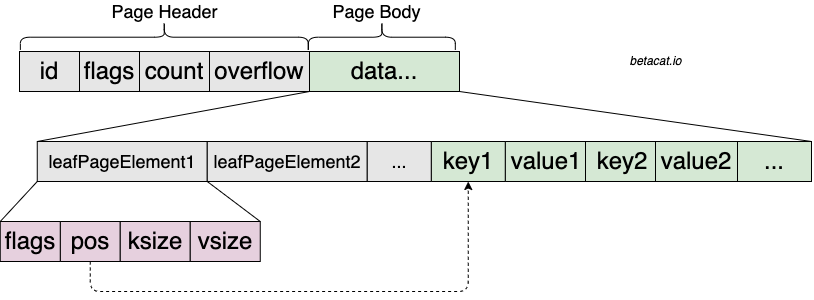

The diagram above was exported from draw.io. Its source (the exported page's mxGraphModel, read from the mxfile embedded in the PNG):
<mxGraphModel dx="1369" dy="770" grid="1" gridSize="10" guides="1" tooltips="1" connect="1" arrows="1" fold="1" page="1" pageScale="1" pageWidth="827" pageHeight="1169" math="0" shadow="0">
  <root>
    <mxCell id="0" />
    <mxCell id="1" parent="0" />
    <mxCell id="3HdSxEKTiE2AiUyxX-se-1" value="&lt;font style=&quot;font-size: 24px;&quot;&gt;id&lt;/font&gt;" style="rounded=0;whiteSpace=wrap;html=1;fillColor=#E6E6E6;" vertex="1" diagramName="Rectangle" diagramCategory="general" parent="1">
      <mxGeometry x="134" y="400" width="60" height="40" as="geometry" />
    </mxCell>
    <mxCell id="3HdSxEKTiE2AiUyxX-se-2" value="&lt;font style=&quot;font-size: 24px;&quot;&gt;flags&lt;/font&gt;" style="rounded=0;whiteSpace=wrap;html=1;fillColor=#E6E6E6;" vertex="1" diagramName="Rectangle" diagramCategory="general" parent="1">
      <mxGeometry x="194" y="400" width="60" height="40" as="geometry" />
    </mxCell>
    <mxCell id="3HdSxEKTiE2AiUyxX-se-3" value="&lt;font style=&quot;font-size: 24px;&quot;&gt;count&lt;/font&gt;" style="rounded=0;whiteSpace=wrap;html=1;fillColor=#E6E6E6;" vertex="1" diagramName="Rectangle" diagramCategory="general" parent="1">
      <mxGeometry x="254" y="400" width="70" height="40" as="geometry" />
    </mxCell>
    <mxCell id="3HdSxEKTiE2AiUyxX-se-4" value="&lt;font style=&quot;font-size: 24px;&quot;&gt;overflow&lt;/font&gt;" style="rounded=0;whiteSpace=wrap;html=1;fillColor=#E6E6E6;" vertex="1" diagramName="Rectangle" diagramCategory="general" parent="1">
      <mxGeometry x="324" y="400" width="100" height="40" as="geometry" />
    </mxCell>
    <mxCell id="3HdSxEKTiE2AiUyxX-se-5" value="&lt;font style=&quot;font-size: 24px;&quot;&gt;data...&lt;/font&gt;" style="rounded=0;whiteSpace=wrap;html=1;fillColor=#D5E8D4;" vertex="1" diagramName="Rectangle" diagramCategory="general" parent="1">
      <mxGeometry x="424" y="400" width="150" height="40" as="geometry" />
    </mxCell>
    <mxCell id="3HdSxEKTiE2AiUyxX-se-6" value="" style="shape=curlyBracket;whiteSpace=wrap;html=1;rounded=1;rotation=90;size=0.5625;" vertex="1" diagramName="CurlyBracket" diagramCategory="misc" parent="1">
      <mxGeometry x="264.38" y="240" width="28.75" height="287.82" as="geometry" />
    </mxCell>
    <mxCell id="3HdSxEKTiE2AiUyxX-se-7" value="&lt;font style=&quot;font-size: 18px;&quot;&gt;Page Header&lt;/font&gt;" style="text;html=1;align=center;verticalAlign=middle;resizable=0;points=[];autosize=1;" vertex="1" parent="1">
      <mxGeometry x="258.76" y="350" width="40" height="20" as="geometry" />
    </mxCell>
    <mxCell id="3HdSxEKTiE2AiUyxX-se-8" value="" style="shape=curlyBracket;whiteSpace=wrap;html=1;rounded=1;rotation=90;size=0.5625;" vertex="1" diagramName="CurlyBracket" diagramCategory="misc" parent="1">
      <mxGeometry x="482.01" y="310.47" width="28.75" height="146.88" as="geometry" />
    </mxCell>
    <mxCell id="3HdSxEKTiE2AiUyxX-se-9" value="&lt;font style=&quot;font-size: 18px;&quot;&gt;Page Body&lt;/font&gt;" style="text;html=1;align=center;verticalAlign=middle;resizable=0;points=[];autosize=1;" vertex="1" parent="1">
      <mxGeometry x="470.76" y="350" width="40" height="20" as="geometry" />
    </mxCell>
    <mxCell id="3HdSxEKTiE2AiUyxX-se-10" value="&lt;i&gt;betacat.io&lt;/i&gt;" style="text;html=1;align=center;verticalAlign=middle;resizable=0;points=[];autosize=1;" vertex="1" parent="1">
      <mxGeometry x="750" y="400" width="40" height="20" as="geometry" />
    </mxCell>
    <mxCell id="3HdSxEKTiE2AiUyxX-se-11" value="" style="group" vertex="1" connectable="0" parent="1">
      <mxGeometry x="151.76000000000002" y="490" width="678" height="40" as="geometry" />
    </mxCell>
    <mxCell id="3HdSxEKTiE2AiUyxX-se-12" value="&lt;span style=&quot;text-align: left;&quot;&gt;&lt;font style=&quot;font-size: 18px;&quot;&gt;leafPageElement1&lt;/font&gt;&lt;/span&gt;" style="rounded=0;whiteSpace=wrap;html=1;fillColor=#E6E6E6;comic=0;" vertex="1" diagramName="Rectangle" diagramCategory="general" parent="3HdSxEKTiE2AiUyxX-se-11">
      <mxGeometry width="170" height="40" as="geometry" />
    </mxCell>
    <mxCell id="3HdSxEKTiE2AiUyxX-se-13" value="&lt;span style=&quot;text-align: left;&quot;&gt;&lt;font style=&quot;font-size: 18px;&quot;&gt;leafPageElement2&lt;/font&gt;&lt;/span&gt;" style="rounded=0;whiteSpace=wrap;html=1;fillColor=#E6E6E6;comic=0;" vertex="1" diagramName="Rectangle" diagramCategory="general" parent="3HdSxEKTiE2AiUyxX-se-11">
      <mxGeometry x="170" width="160" height="40" as="geometry" />
    </mxCell>
    <mxCell id="3HdSxEKTiE2AiUyxX-se-14" value="&lt;font style=&quot;font-size: 24px;&quot;&gt;value1&lt;/font&gt;" style="rounded=0;whiteSpace=wrap;html=1;fillColor=#D5E8D4;comic=0;" vertex="1" diagramName="Rectangle" diagramCategory="general" parent="3HdSxEKTiE2AiUyxX-se-11">
      <mxGeometry x="468" width="82" height="40" as="geometry" />
    </mxCell>
    <mxCell id="3HdSxEKTiE2AiUyxX-se-15" value="&lt;font style=&quot;font-size: 24px;&quot;&gt;key1&lt;/font&gt;" style="rounded=0;whiteSpace=wrap;html=1;fillColor=#D5E8D4;comic=0;" vertex="1" diagramName="Rectangle" diagramCategory="general" parent="3HdSxEKTiE2AiUyxX-se-11">
      <mxGeometry x="394" width="74" height="40" as="geometry" />
    </mxCell>
    <mxCell id="3HdSxEKTiE2AiUyxX-se-16" value="&lt;span style=&quot;text-align: left;&quot;&gt;&lt;font style=&quot;font-size: 18px;&quot;&gt;...&lt;/font&gt;&lt;/span&gt;" style="rounded=0;whiteSpace=wrap;html=1;fillColor=#E6E6E6;comic=0;" vertex="1" diagramName="Rectangle" diagramCategory="general" parent="3HdSxEKTiE2AiUyxX-se-11">
      <mxGeometry x="330" width="64" height="40" as="geometry" />
    </mxCell>
    <mxCell id="3HdSxEKTiE2AiUyxX-se-17" value="&lt;font style=&quot;font-size: 24px;&quot;&gt;key2&lt;/font&gt;" style="rounded=0;whiteSpace=wrap;html=1;fillColor=#D5E8D4;comic=0;" vertex="1" diagramName="Rectangle" diagramCategory="general" parent="3HdSxEKTiE2AiUyxX-se-11">
      <mxGeometry x="548.24" width="74" height="40" as="geometry" />
    </mxCell>
    <mxCell id="3HdSxEKTiE2AiUyxX-se-18" value="" style="group" vertex="1" connectable="0" parent="1">
      <mxGeometry x="174.76" y="570" width="200" height="40" as="geometry" />
    </mxCell>
    <mxCell id="3HdSxEKTiE2AiUyxX-se-19" value="&lt;font style=&quot;font-size: 24px;&quot;&gt;pos&lt;/font&gt;" style="rounded=0;whiteSpace=wrap;html=1;fillColor=#E6D0DE;" vertex="1" diagramName="Rectangle" diagramCategory="general" parent="3HdSxEKTiE2AiUyxX-se-18">
      <mxGeometry width="60" height="40" as="geometry" />
    </mxCell>
    <mxCell id="3HdSxEKTiE2AiUyxX-se-20" value="&lt;font style=&quot;font-size: 24px;&quot;&gt;ksize&lt;/font&gt;" style="rounded=0;whiteSpace=wrap;html=1;fillColor=#E6D0DE;" vertex="1" diagramName="Rectangle" diagramCategory="general" parent="3HdSxEKTiE2AiUyxX-se-18">
      <mxGeometry x="60" width="70" height="40" as="geometry" />
    </mxCell>
    <mxCell id="3HdSxEKTiE2AiUyxX-se-21" value="&lt;font style=&quot;font-size: 24px;&quot;&gt;vsize&lt;/font&gt;" style="rounded=0;whiteSpace=wrap;html=1;fillColor=#E6D0DE;" vertex="1" diagramName="Rectangle" diagramCategory="general" parent="3HdSxEKTiE2AiUyxX-se-18">
      <mxGeometry x="130" width="70" height="40" as="geometry" />
    </mxCell>
    <mxCell id="3HdSxEKTiE2AiUyxX-se-22" value="" style="edgeStyle=elbowEdgeStyle;elbow=horizontal;endArrow=classic;html=1;exitX=0.5;exitY=1;exitDx=0;exitDy=0;entryX=0.5;entryY=1;entryDx=0;entryDy=0;dashed=1;" edge="1" diagramName="HorizontalElbow" diagramCategory="misc" parent="1" source="3HdSxEKTiE2AiUyxX-se-19" target="3HdSxEKTiE2AiUyxX-se-15">
      <mxGeometry width="50" height="50" relative="1" as="geometry">
        <mxPoint x="390" y="460" as="sourcePoint" />
        <mxPoint x="440" y="410" as="targetPoint" />
        <Array as="points">
          <mxPoint x="413" y="640" />
        </Array>
      </mxGeometry>
    </mxCell>
    <mxCell id="3HdSxEKTiE2AiUyxX-se-23" value="&lt;font style=&quot;font-size: 24px;&quot;&gt;flags&lt;/font&gt;" style="rounded=0;whiteSpace=wrap;html=1;fillColor=#E6D0DE;" vertex="1" diagramName="Rectangle" diagramCategory="general" parent="1">
      <mxGeometry x="114.75999999999999" y="570" width="60" height="40" as="geometry" />
    </mxCell>
    <mxCell id="3HdSxEKTiE2AiUyxX-se-24" value="&lt;font style=&quot;font-size: 24px;&quot;&gt;...&lt;/font&gt;" style="rounded=0;whiteSpace=wrap;html=1;fillColor=#D5E8D4;comic=0;" vertex="1" diagramName="Rectangle" diagramCategory="general" parent="1">
      <mxGeometry x="852" y="490" width="74" height="40" as="geometry" />
    </mxCell>
    <mxCell id="3HdSxEKTiE2AiUyxX-se-25" value="&lt;font style=&quot;font-size: 24px;&quot;&gt;value2&lt;/font&gt;" style="rounded=0;whiteSpace=wrap;html=1;fillColor=#D5E8D4;comic=0;" vertex="1" diagramName="Rectangle" diagramCategory="general" parent="1">
      <mxGeometry x="770" y="490" width="82" height="40" as="geometry" />
    </mxCell>
    <mxCell id="3HdSxEKTiE2AiUyxX-se-26" value="" style="endArrow=none;html=1;exitX=0;exitY=0;exitDx=0;exitDy=0;entryX=1;entryY=1;entryDx=0;entryDy=0;" edge="1" diagramName="straight" diagramCategory="general" parent="1" source="3HdSxEKTiE2AiUyxX-se-12" target="3HdSxEKTiE2AiUyxX-se-4">
      <mxGeometry width="50" height="50" relative="1" as="geometry">
        <mxPoint x="660" y="440" as="sourcePoint" />
        <mxPoint x="710" y="390" as="targetPoint" />
      </mxGeometry>
    </mxCell>
    <mxCell id="3HdSxEKTiE2AiUyxX-se-27" value="" style="endArrow=none;html=1;exitX=1;exitY=0;exitDx=0;exitDy=0;entryX=1;entryY=1;entryDx=0;entryDy=0;" edge="1" diagramName="straight" diagramCategory="general" parent="1" source="3HdSxEKTiE2AiUyxX-se-24" target="3HdSxEKTiE2AiUyxX-se-5">
      <mxGeometry width="50" height="50" relative="1" as="geometry">
        <mxPoint x="161.76" y="500" as="sourcePoint" />
        <mxPoint x="434" y="450" as="targetPoint" />
      </mxGeometry>
    </mxCell>
    <mxCell id="3HdSxEKTiE2AiUyxX-se-28" value="" style="endArrow=none;html=1;exitX=0;exitY=0;exitDx=0;exitDy=0;entryX=0;entryY=1;entryDx=0;entryDy=0;" edge="1" diagramName="straight" diagramCategory="general" parent="1" source="3HdSxEKTiE2AiUyxX-se-23" target="3HdSxEKTiE2AiUyxX-se-12">
      <mxGeometry width="50" height="50" relative="1" as="geometry">
        <mxPoint x="161.76" y="500" as="sourcePoint" />
        <mxPoint x="434" y="450" as="targetPoint" />
      </mxGeometry>
    </mxCell>
    <mxCell id="3HdSxEKTiE2AiUyxX-se-29" value="" style="endArrow=none;html=1;exitX=1;exitY=0;exitDx=0;exitDy=0;entryX=1;entryY=1;entryDx=0;entryDy=0;" edge="1" diagramName="straight" diagramCategory="general" parent="1" source="3HdSxEKTiE2AiUyxX-se-21" target="3HdSxEKTiE2AiUyxX-se-12">
      <mxGeometry width="50" height="50" relative="1" as="geometry">
        <mxPoint x="143.76" y="580" as="sourcePoint" />
        <mxPoint x="161.76" y="540" as="targetPoint" />
      </mxGeometry>
    </mxCell>
  </root>
</mxGraphModel>